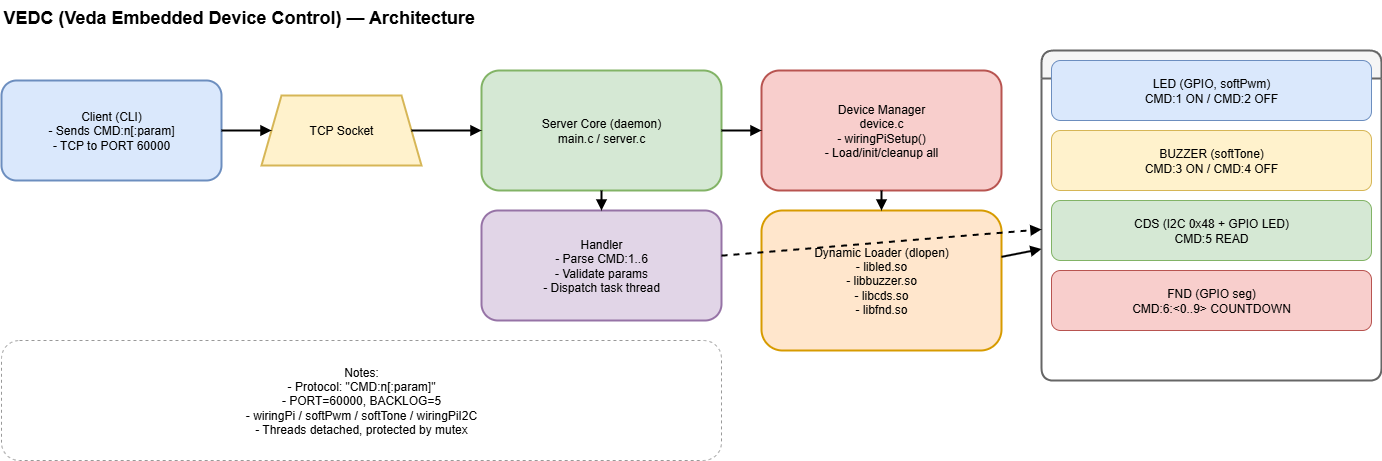

The diagram above was exported from draw.io. Its source (the exported page's mxGraphModel, read from the mxfile embedded in the PNG):
<mxGraphModel dx="1500" dy="574" grid="1" gridSize="10" guides="1" tooltips="1" connect="1" arrows="1" fold="1" page="1" pageScale="1" pageWidth="1920" pageHeight="1080" math="0" shadow="0">
  <root>
    <mxCell id="0" />
    <mxCell id="1" parent="0" />
    <mxCell id="title" value="VEDC (Veda Embedded Device Control) — Architecture" style="text;whiteSpace=wrap;html=1;fontSize=18;fontStyle=1" parent="1" vertex="1">
      <mxGeometry x="40" y="20" width="620" height="30" as="geometry" />
    </mxCell>
    <mxCell id="client" value="Client (CLI)&#10;- Sends CMD:n[:param]&#10;- TCP to PORT 60000" style="rounded=1;whiteSpace=wrap;html=1;strokeWidth=2;fillColor=#dae8fc;strokeColor=#6c8ebf" parent="1" vertex="1">
      <mxGeometry x="40" y="100" width="220" height="100" as="geometry" />
    </mxCell>
    <mxCell id="tcp" value="TCP Socket" style="shape=trapezoid;perimeter=trapezoidPerimeter;whiteSpace=wrap;html=1;fixedSize=1;fillColor=#fff2cc;strokeColor=#d6b656;strokeWidth=2" parent="1" vertex="1">
      <mxGeometry x="300" y="115" width="160" height="70" as="geometry" />
    </mxCell>
    <mxCell id="server_core" value="Server Core (daemon)&#10;main.c / server.c" style="rounded=1;whiteSpace=wrap;html=1;strokeWidth=2;fillColor=#d5e8d4;strokeColor=#82b366" parent="1" vertex="1">
      <mxGeometry x="520" y="90" width="240" height="120" as="geometry" />
    </mxCell>
    <mxCell id="handler" value="Handler&#10;- Parse CMD:1..6&#10;- Validate params&#10;- Dispatch task thread" style="rounded=1;whiteSpace=wrap;html=1;strokeWidth=2;fillColor=#e1d5e7;strokeColor=#9673a6" parent="1" vertex="1">
      <mxGeometry x="520" y="230" width="240" height="110" as="geometry" />
    </mxCell>
    <mxCell id="devmgr" value="Device Manager&#10;device.c&#10;- wiringPiSetup()&#10;- Load/init/cleanup all" style="rounded=1;whiteSpace=wrap;html=1;strokeWidth=2;fillColor=#f8cecc;strokeColor=#b85450" parent="1" vertex="1">
      <mxGeometry x="800" y="90" width="240" height="120" as="geometry" />
    </mxCell>
    <mxCell id="dynloader" value="Dynamic Loader (dlopen)&#10;- libled.so&#10;- libbuzzer.so&#10;- libcds.so&#10;- libfnd.so" style="rounded=1;whiteSpace=wrap;html=1;strokeWidth=2;fillColor=#ffe6cc;strokeColor=#d79b00" parent="1" vertex="1">
      <mxGeometry x="800" y="230" width="240" height="140" as="geometry" />
    </mxCell>
    <mxCell id="devices" value="Device Libraries (threads + mutex)" style="swimlane;childLayout=stackLayout;rounded=1;horizontal=1;startSize=28;horizontalStack=0;resizeParent=1;resizeParentMax=0;resizeParentMin=0;collapsible=0;strokeWidth=2;fillColor=#f5f5f5;strokeColor=#666666;fontStyle=1" parent="1" vertex="1">
      <mxGeometry x="1080" y="70" width="340" height="330" as="geometry" />
    </mxCell>
    <mxCell id="led" value="LED (GPIO, softPwm)&#10;CMD:1 ON / CMD:2 OFF" style="rounded=1;whiteSpace=wrap;html=1;fillColor=#dae8fc;strokeColor=#6c8ebf" parent="devices" vertex="1">
      <mxGeometry x="10" y="10" width="320" height="60" as="geometry" />
    </mxCell>
    <mxCell id="buzzer" value="BUZZER (softTone)&#10;CMD:3 ON / CMD:4 OFF" style="rounded=1;whiteSpace=wrap;html=1;fillColor=#fff2cc;strokeColor=#d6b656" parent="devices" vertex="1">
      <mxGeometry x="10" y="80" width="320" height="60" as="geometry" />
    </mxCell>
    <mxCell id="cds" value="CDS (I2C 0x48 + GPIO LED)&#10;CMD:5 READ" style="rounded=1;whiteSpace=wrap;html=1;fillColor=#d5e8d4;strokeColor=#82b366" parent="devices" vertex="1">
      <mxGeometry x="10" y="150" width="320" height="60" as="geometry" />
    </mxCell>
    <mxCell id="fnd" value="FND (GPIO seg)&#10;CMD:6:&lt;0..9&gt; COUNTDOWN" style="rounded=1;whiteSpace=wrap;html=1;fillColor=#f8cecc;strokeColor=#b85450" parent="devices" vertex="1">
      <mxGeometry x="10" y="220" width="320" height="60" as="geometry" />
    </mxCell>
    <mxCell id="notes" value="Notes:&#10;- Protocol: &quot;CMD:n[:param]&quot;&#10;- PORT=60000, BACKLOG=5&#10;- wiringPi / softPwm / softTone / wiringPiI2C&#10;- Threads detached, protected by mutex" style="rounded=1;whiteSpace=wrap;html=1;fillColor=#ffffff;strokeColor=#999999;dashed=1" parent="1" vertex="1">
      <mxGeometry x="40" y="360" width="720" height="120" as="geometry" />
    </mxCell>
    <mxCell id="e1" style="endArrow=block;strokeWidth=2;rounded=1;" parent="1" source="client" target="tcp" edge="1">
      <mxGeometry relative="1" as="geometry" />
    </mxCell>
    <mxCell id="e2" style="endArrow=block;strokeWidth=2;rounded=1;" parent="1" source="tcp" target="server_core" edge="1">
      <mxGeometry relative="1" as="geometry" />
    </mxCell>
    <mxCell id="e3" style="endArrow=block;strokeWidth=2;rounded=1;" parent="1" source="server_core" target="handler" edge="1">
      <mxGeometry relative="1" as="geometry" />
    </mxCell>
    <mxCell id="e4" style="endArrow=block;strokeWidth=2;rounded=1;" parent="1" source="server_core" target="devmgr" edge="1">
      <mxGeometry relative="1" as="geometry" />
    </mxCell>
    <mxCell id="e5" style="endArrow=block;strokeWidth=2;rounded=1;" parent="1" source="devmgr" target="dynloader" edge="1">
      <mxGeometry relative="1" as="geometry" />
    </mxCell>
    <mxCell id="e6" style="endArrow=block;strokeWidth=2;rounded=1;" parent="1" source="dynloader" target="devices" edge="1">
      <mxGeometry relative="1" as="geometry" />
    </mxCell>
    <mxCell id="e7" style="dashed=1;endArrow=block;strokeWidth=2;rounded=1;" parent="1" source="handler" target="devices" edge="1">
      <mxGeometry relative="1" as="geometry" />
    </mxCell>
  </root>
</mxGraphModel>